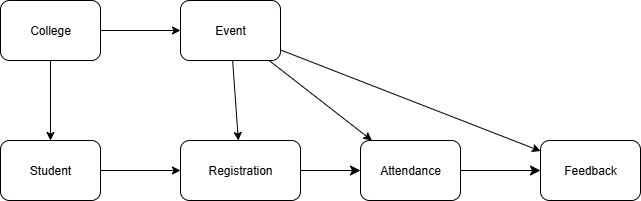

The diagram above was exported from draw.io. Its source (the exported page's mxGraphModel, read from the mxfile embedded in the PNG):
<mxGraphModel dx="1273" dy="622" grid="1" gridSize="10" guides="1" tooltips="1" connect="1" arrows="1" fold="1" page="1" pageScale="1" pageWidth="827" pageHeight="1169" math="0" shadow="0">
  <root>
    <mxCell id="0" />
    <mxCell id="1" parent="0" />
    <mxCell id="PyQ_H9JgoNvhhnXCRJr--1" value="College" style="rounded=1;whiteSpace=wrap;html=1;" vertex="1" parent="1">
      <mxGeometry x="20" y="40" width="100" height="60" as="geometry" />
    </mxCell>
    <mxCell id="PyQ_H9JgoNvhhnXCRJr--2" value="Event" style="rounded=1;whiteSpace=wrap;html=1;" vertex="1" parent="1">
      <mxGeometry x="200" y="40" width="100" height="60" as="geometry" />
    </mxCell>
    <mxCell id="PyQ_H9JgoNvhhnXCRJr--3" value="Student" style="rounded=1;whiteSpace=wrap;html=1;" vertex="1" parent="1">
      <mxGeometry x="20" y="180" width="100" height="60" as="geometry" />
    </mxCell>
    <mxCell id="PyQ_H9JgoNvhhnXCRJr--15" value="" style="edgeStyle=none;curved=1;rounded=0;orthogonalLoop=1;jettySize=auto;html=1;fontSize=12;startSize=8;endSize=8;" edge="1" parent="1" source="PyQ_H9JgoNvhhnXCRJr--4" target="PyQ_H9JgoNvhhnXCRJr--5">
      <mxGeometry relative="1" as="geometry" />
    </mxCell>
    <mxCell id="PyQ_H9JgoNvhhnXCRJr--4" value="Registration" style="rounded=1;whiteSpace=wrap;html=1;" vertex="1" parent="1">
      <mxGeometry x="200" y="180" width="120" height="60" as="geometry" />
    </mxCell>
    <mxCell id="PyQ_H9JgoNvhhnXCRJr--17" value="" style="edgeStyle=none;curved=1;rounded=0;orthogonalLoop=1;jettySize=auto;html=1;fontSize=12;startSize=8;endSize=8;" edge="1" parent="1" source="PyQ_H9JgoNvhhnXCRJr--5" target="PyQ_H9JgoNvhhnXCRJr--6">
      <mxGeometry relative="1" as="geometry" />
    </mxCell>
    <mxCell id="PyQ_H9JgoNvhhnXCRJr--5" value="Attendance" style="rounded=1;whiteSpace=wrap;html=1;" vertex="1" parent="1">
      <mxGeometry x="380" y="180" width="100" height="60" as="geometry" />
    </mxCell>
    <mxCell id="PyQ_H9JgoNvhhnXCRJr--6" value="Feedback" style="rounded=1;whiteSpace=wrap;html=1;" vertex="1" parent="1">
      <mxGeometry x="560" y="180" width="100" height="60" as="geometry" />
    </mxCell>
    <mxCell id="PyQ_H9JgoNvhhnXCRJr--7" edge="1" parent="1" source="PyQ_H9JgoNvhhnXCRJr--1" target="PyQ_H9JgoNvhhnXCRJr--2">
      <mxGeometry relative="1" as="geometry" />
    </mxCell>
    <mxCell id="PyQ_H9JgoNvhhnXCRJr--8" edge="1" parent="1" source="PyQ_H9JgoNvhhnXCRJr--1" target="PyQ_H9JgoNvhhnXCRJr--3">
      <mxGeometry relative="1" as="geometry" />
    </mxCell>
    <mxCell id="PyQ_H9JgoNvhhnXCRJr--9" edge="1" parent="1" source="PyQ_H9JgoNvhhnXCRJr--3" target="PyQ_H9JgoNvhhnXCRJr--4">
      <mxGeometry relative="1" as="geometry" />
    </mxCell>
    <mxCell id="PyQ_H9JgoNvhhnXCRJr--10" edge="1" parent="1" source="PyQ_H9JgoNvhhnXCRJr--2" target="PyQ_H9JgoNvhhnXCRJr--4">
      <mxGeometry relative="1" as="geometry" />
    </mxCell>
    <mxCell id="PyQ_H9JgoNvhhnXCRJr--12" edge="1" parent="1" source="PyQ_H9JgoNvhhnXCRJr--2" target="PyQ_H9JgoNvhhnXCRJr--5">
      <mxGeometry relative="1" as="geometry" />
    </mxCell>
    <mxCell id="PyQ_H9JgoNvhhnXCRJr--14" edge="1" parent="1" source="PyQ_H9JgoNvhhnXCRJr--2" target="PyQ_H9JgoNvhhnXCRJr--6">
      <mxGeometry relative="1" as="geometry" />
    </mxCell>
  </root>
</mxGraphModel>